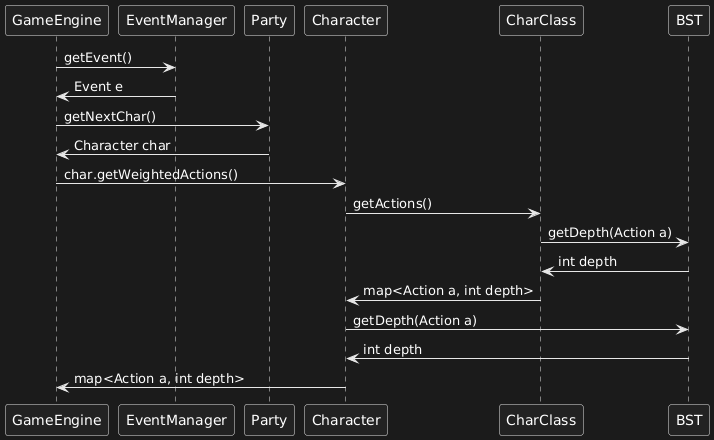

The diagram above was rendered by PlantUML. Its source (embedded in the PNG):
@startuml
GameEngine -> EventManager : getEvent()
EventManager -> GameEngine : Event e
GameEngine -> Party : getNextChar()
Party -> GameEngine : Character char
GameEngine -> Character : char.getWeightedActions()
Character -> CharClass : getActions()
CharClass -> BST : getDepth(Action a)
BST -> CharClass : int depth
CharClass -> Character : map<Action a, int depth>
Character -> BST : getDepth(Action a)
BST -> Character : int depth
Character -> GameEngine : map<Action a, int depth>
@enduml